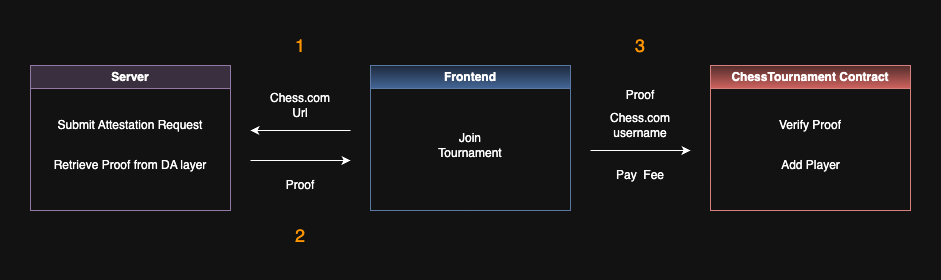

The diagram above was exported from draw.io. Its source (the exported page's mxGraphModel, read from the mxfile embedded in the PNG):
<mxGraphModel dx="1868" dy="641" grid="1" gridSize="10" guides="1" tooltips="1" connect="1" arrows="1" fold="1" page="1" pageScale="1" pageWidth="850" pageHeight="1100" background="#ffffff" math="0" shadow="0">
  <root>
    <mxCell id="0" />
    <mxCell id="1" parent="0" />
    <mxCell id="RTPUjl6PQ_0_kydk_A-y-1" value="Frontend" style="swimlane;whiteSpace=wrap;html=1;fillColor=#dae8fc;gradientColor=#7ea6e0;strokeColor=#6c8ebf;" vertex="1" parent="1">
      <mxGeometry x="60" y="255" width="200" height="145" as="geometry" />
    </mxCell>
    <mxCell id="RTPUjl6PQ_0_kydk_A-y-2" value="Join Tournament" style="text;html=1;align=center;verticalAlign=middle;whiteSpace=wrap;rounded=0;" vertex="1" parent="RTPUjl6PQ_0_kydk_A-y-1">
      <mxGeometry x="55" y="65" width="90" height="30" as="geometry" />
    </mxCell>
    <mxCell id="RTPUjl6PQ_0_kydk_A-y-3" value="Server" style="swimlane;whiteSpace=wrap;html=1;fillColor=#e1d5e7;strokeColor=#9673a6;" vertex="1" parent="1">
      <mxGeometry x="-280" y="255" width="200" height="145" as="geometry" />
    </mxCell>
    <mxCell id="RTPUjl6PQ_0_kydk_A-y-12" value="Submit Attestation Request" style="text;html=1;align=center;verticalAlign=middle;whiteSpace=wrap;rounded=0;" vertex="1" parent="RTPUjl6PQ_0_kydk_A-y-3">
      <mxGeometry x="20" y="45" width="160" height="30" as="geometry" />
    </mxCell>
    <mxCell id="RTPUjl6PQ_0_kydk_A-y-44" value="Retrieve Proof from DA layer" style="text;html=1;align=center;verticalAlign=middle;whiteSpace=wrap;rounded=0;" vertex="1" parent="RTPUjl6PQ_0_kydk_A-y-3">
      <mxGeometry x="20" y="85" width="160" height="30" as="geometry" />
    </mxCell>
    <mxCell id="RTPUjl6PQ_0_kydk_A-y-8" value="Chess.com Url" style="text;html=1;align=center;verticalAlign=middle;whiteSpace=wrap;rounded=0;" vertex="1" parent="1">
      <mxGeometry x="-40" y="280" width="60" height="30" as="geometry" />
    </mxCell>
    <mxCell id="RTPUjl6PQ_0_kydk_A-y-14" value="Proof" style="text;html=1;align=center;verticalAlign=middle;whiteSpace=wrap;rounded=0;" vertex="1" parent="1">
      <mxGeometry x="-40" y="360" width="60" height="30" as="geometry" />
    </mxCell>
    <mxCell id="RTPUjl6PQ_0_kydk_A-y-20" value="ChessTournament Contract" style="swimlane;whiteSpace=wrap;html=1;fillColor=#f8cecc;strokeColor=#b85450;gradientColor=#ea6b66;" vertex="1" parent="1">
      <mxGeometry x="400" y="255" width="200" height="145" as="geometry" />
    </mxCell>
    <mxCell id="RTPUjl6PQ_0_kydk_A-y-29" value="Verify Proof" style="text;html=1;align=center;verticalAlign=middle;whiteSpace=wrap;rounded=0;" vertex="1" parent="RTPUjl6PQ_0_kydk_A-y-20">
      <mxGeometry x="65" y="45" width="70" height="30" as="geometry" />
    </mxCell>
    <mxCell id="RTPUjl6PQ_0_kydk_A-y-32" value="Add Player" style="text;html=1;align=center;verticalAlign=middle;whiteSpace=wrap;rounded=0;" vertex="1" parent="RTPUjl6PQ_0_kydk_A-y-20">
      <mxGeometry x="47.5" y="85" width="105" height="30" as="geometry" />
    </mxCell>
    <mxCell id="RTPUjl6PQ_0_kydk_A-y-24" value="" style="endArrow=classic;html=1;rounded=0;" edge="1" parent="1">
      <mxGeometry width="50" height="50" relative="1" as="geometry">
        <mxPoint x="-60" y="350" as="sourcePoint" />
        <mxPoint x="40" y="350" as="targetPoint" />
      </mxGeometry>
    </mxCell>
    <mxCell id="RTPUjl6PQ_0_kydk_A-y-25" value="" style="endArrow=classic;html=1;rounded=0;" edge="1" parent="1">
      <mxGeometry width="50" height="50" relative="1" as="geometry">
        <mxPoint x="40" y="320" as="sourcePoint" />
        <mxPoint x="-60" y="320" as="targetPoint" />
      </mxGeometry>
    </mxCell>
    <mxCell id="RTPUjl6PQ_0_kydk_A-y-27" value="" style="endArrow=classic;html=1;rounded=0;" edge="1" parent="1">
      <mxGeometry width="50" height="50" relative="1" as="geometry">
        <mxPoint x="280" y="340" as="sourcePoint" />
        <mxPoint x="380" y="340" as="targetPoint" />
      </mxGeometry>
    </mxCell>
    <mxCell id="RTPUjl6PQ_0_kydk_A-y-28" value="Proof" style="text;html=1;align=center;verticalAlign=middle;whiteSpace=wrap;rounded=0;" vertex="1" parent="1">
      <mxGeometry x="300" y="270" width="60" height="30" as="geometry" />
    </mxCell>
    <mxCell id="RTPUjl6PQ_0_kydk_A-y-45" value="1" style="text;html=1;align=center;verticalAlign=middle;whiteSpace=wrap;rounded=0;fontSize=18;fontColor=light-dark(#000000,#FF9500);" vertex="1" parent="1">
      <mxGeometry x="-40" y="220" width="60" height="30" as="geometry" />
    </mxCell>
    <mxCell id="RTPUjl6PQ_0_kydk_A-y-46" value="2" style="text;html=1;align=center;verticalAlign=middle;whiteSpace=wrap;rounded=0;fontSize=18;fontColor=light-dark(#000000,#FF9500);" vertex="1" parent="1">
      <mxGeometry x="-40" y="410" width="60" height="30" as="geometry" />
    </mxCell>
    <mxCell id="RTPUjl6PQ_0_kydk_A-y-47" value="3" style="text;html=1;align=center;verticalAlign=middle;whiteSpace=wrap;rounded=0;fontSize=18;fontColor=light-dark(#000000,#FF9500);" vertex="1" parent="1">
      <mxGeometry x="300" y="220" width="60" height="30" as="geometry" />
    </mxCell>
    <mxCell id="RTPUjl6PQ_0_kydk_A-y-49" value="Chess.com username" style="text;html=1;align=center;verticalAlign=middle;whiteSpace=wrap;rounded=0;" vertex="1" parent="1">
      <mxGeometry x="300" y="300" width="60" height="30" as="geometry" />
    </mxCell>
    <mxCell id="RTPUjl6PQ_0_kydk_A-y-50" value="Pay&amp;nbsp; Fee" style="text;html=1;align=center;verticalAlign=middle;whiteSpace=wrap;rounded=0;" vertex="1" parent="1">
      <mxGeometry x="300" y="350" width="60" height="30" as="geometry" />
    </mxCell>
  </root>
</mxGraphModel>